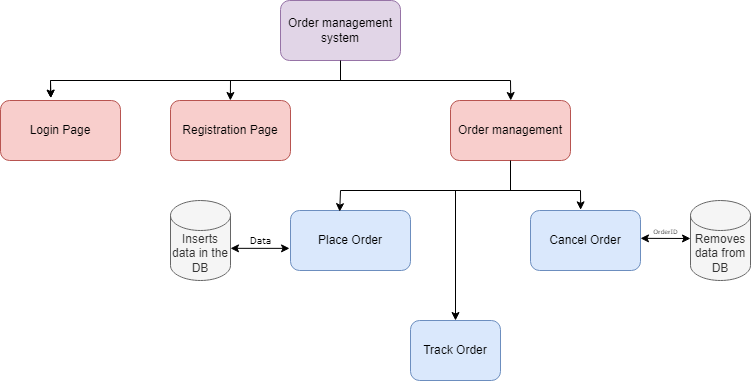

The diagram above was exported from draw.io. Its source (the exported page's mxGraphModel, read from the mxfile embedded in the PNG):
<mxGraphModel dx="1497" dy="750" grid="1" gridSize="10" guides="1" tooltips="1" connect="1" arrows="1" fold="1" page="1" pageScale="1" pageWidth="850" pageHeight="1100" math="0" shadow="0">
  <root>
    <mxCell id="0" />
    <mxCell id="1" parent="0" />
    <mxCell id="8C5ztBGqezOy5Ehe4bH9-1" value="Order management system" style="rounded=1;whiteSpace=wrap;html=1;fillColor=#e1d5e7;strokeColor=#9673a6;" vertex="1" parent="1">
      <mxGeometry x="350" y="40" width="120" height="60" as="geometry" />
    </mxCell>
    <mxCell id="8C5ztBGqezOy5Ehe4bH9-4" value="Login Page" style="rounded=1;whiteSpace=wrap;html=1;fillColor=#f8cecc;strokeColor=#b85450;" vertex="1" parent="1">
      <mxGeometry x="70" y="140" width="120" height="60" as="geometry" />
    </mxCell>
    <mxCell id="8C5ztBGqezOy5Ehe4bH9-5" value="Registration Page" style="rounded=1;whiteSpace=wrap;html=1;fillColor=#f8cecc;strokeColor=#b85450;" vertex="1" parent="1">
      <mxGeometry x="240" y="140" width="120" height="60" as="geometry" />
    </mxCell>
    <mxCell id="8C5ztBGqezOy5Ehe4bH9-6" value="Order management" style="rounded=1;whiteSpace=wrap;html=1;fillColor=#f8cecc;strokeColor=#b85450;" vertex="1" parent="1">
      <mxGeometry x="520" y="140" width="120" height="60" as="geometry" />
    </mxCell>
    <mxCell id="8C5ztBGqezOy5Ehe4bH9-7" value="Place Order" style="rounded=1;whiteSpace=wrap;html=1;fillColor=#dae8fc;strokeColor=#6c8ebf;" vertex="1" parent="1">
      <mxGeometry x="360" y="250" width="120" height="60" as="geometry" />
    </mxCell>
    <mxCell id="8C5ztBGqezOy5Ehe4bH9-8" value="Track Order" style="rounded=1;whiteSpace=wrap;html=1;fillColor=#dae8fc;strokeColor=#6c8ebf;" vertex="1" parent="1">
      <mxGeometry x="480" y="360" width="90" height="60" as="geometry" />
    </mxCell>
    <mxCell id="8C5ztBGqezOy5Ehe4bH9-10" value="Cancel Order" style="rounded=1;whiteSpace=wrap;html=1;fillColor=#dae8fc;strokeColor=#6c8ebf;" vertex="1" parent="1">
      <mxGeometry x="600" y="250" width="110" height="60" as="geometry" />
    </mxCell>
    <mxCell id="8C5ztBGqezOy5Ehe4bH9-11" value="Inserts data in the DB" style="shape=cylinder3;whiteSpace=wrap;html=1;boundedLbl=1;backgroundOutline=1;size=15;fillColor=#f5f5f5;fontColor=#333333;strokeColor=#666666;" vertex="1" parent="1">
      <mxGeometry x="240" y="240" width="60" height="80" as="geometry" />
    </mxCell>
    <mxCell id="8C5ztBGqezOy5Ehe4bH9-12" value="Removes data from DB" style="shape=cylinder3;whiteSpace=wrap;html=1;boundedLbl=1;backgroundOutline=1;size=15;fillColor=#f5f5f5;fontColor=#333333;strokeColor=#666666;" vertex="1" parent="1">
      <mxGeometry x="760" y="240" width="60" height="80" as="geometry" />
    </mxCell>
    <mxCell id="8C5ztBGqezOy5Ehe4bH9-13" value="" style="endArrow=none;html=1;rounded=0;" edge="1" parent="1">
      <mxGeometry width="50" height="50" relative="1" as="geometry">
        <mxPoint x="120" y="120" as="sourcePoint" />
        <mxPoint x="580" y="120" as="targetPoint" />
      </mxGeometry>
    </mxCell>
    <mxCell id="8C5ztBGqezOy5Ehe4bH9-15" value="" style="endArrow=classic;html=1;rounded=0;entryX=0.419;entryY=-0.039;entryDx=0;entryDy=0;entryPerimeter=0;" edge="1" parent="1" target="8C5ztBGqezOy5Ehe4bH9-4">
      <mxGeometry width="50" height="50" relative="1" as="geometry">
        <mxPoint x="120" y="120" as="sourcePoint" />
        <mxPoint x="500" y="200" as="targetPoint" />
      </mxGeometry>
    </mxCell>
    <mxCell id="8C5ztBGqezOy5Ehe4bH9-16" value="" style="endArrow=classic;html=1;rounded=0;entryX=0.419;entryY=-0.039;entryDx=0;entryDy=0;entryPerimeter=0;" edge="1" parent="1">
      <mxGeometry width="50" height="50" relative="1" as="geometry">
        <mxPoint x="300" y="120" as="sourcePoint" />
        <mxPoint x="299.86000000000007" y="140.00000000000009" as="targetPoint" />
      </mxGeometry>
    </mxCell>
    <mxCell id="8C5ztBGqezOy5Ehe4bH9-17" value="" style="endArrow=classic;html=1;rounded=0;entryX=0.419;entryY=-0.039;entryDx=0;entryDy=0;entryPerimeter=0;" edge="1" parent="1">
      <mxGeometry width="50" height="50" relative="1" as="geometry">
        <mxPoint x="120" y="120" as="sourcePoint" />
        <mxPoint x="120.28000000000009" y="137.66000000000008" as="targetPoint" />
      </mxGeometry>
    </mxCell>
    <mxCell id="8C5ztBGqezOy5Ehe4bH9-18" value="" style="endArrow=classic;html=1;rounded=0;entryX=0.419;entryY=-0.039;entryDx=0;entryDy=0;entryPerimeter=0;" edge="1" parent="1">
      <mxGeometry width="50" height="50" relative="1" as="geometry">
        <mxPoint x="580" y="120" as="sourcePoint" />
        <mxPoint x="580.2800000000001" y="140.00000000000009" as="targetPoint" />
      </mxGeometry>
    </mxCell>
    <mxCell id="8C5ztBGqezOy5Ehe4bH9-19" value="" style="endArrow=none;html=1;rounded=0;entryX=0.5;entryY=1;entryDx=0;entryDy=0;" edge="1" parent="1" target="8C5ztBGqezOy5Ehe4bH9-1">
      <mxGeometry width="50" height="50" relative="1" as="geometry">
        <mxPoint x="410" y="120" as="sourcePoint" />
        <mxPoint x="500" y="200" as="targetPoint" />
      </mxGeometry>
    </mxCell>
    <mxCell id="8C5ztBGqezOy5Ehe4bH9-23" value="" style="endArrow=classic;startArrow=classic;html=1;rounded=0;entryX=-0.008;entryY=0.631;entryDx=0;entryDy=0;entryPerimeter=0;exitX=1;exitY=0.598;exitDx=0;exitDy=0;exitPerimeter=0;" edge="1" parent="1" source="8C5ztBGqezOy5Ehe4bH9-11" target="8C5ztBGqezOy5Ehe4bH9-7">
      <mxGeometry width="50" height="50" relative="1" as="geometry">
        <mxPoint x="303" y="288" as="sourcePoint" />
        <mxPoint x="470" y="310" as="targetPoint" />
      </mxGeometry>
    </mxCell>
    <mxCell id="8C5ztBGqezOy5Ehe4bH9-24" value="&lt;font style=&quot;font-size: 9px&quot; face=&quot;Verdana&quot;&gt;Data&lt;/font&gt;" style="text;html=1;align=center;verticalAlign=middle;resizable=0;points=[];autosize=1;strokeColor=none;fillColor=none;" vertex="1" parent="1">
      <mxGeometry x="310" y="270" width="40" height="20" as="geometry" />
    </mxCell>
    <mxCell id="8C5ztBGqezOy5Ehe4bH9-25" value="" style="endArrow=classic;startArrow=classic;html=1;rounded=0;exitX=1;exitY=0.598;exitDx=0;exitDy=0;exitPerimeter=0;" edge="1" parent="1">
      <mxGeometry width="50" height="50" relative="1" as="geometry">
        <mxPoint x="710" y="277.84" as="sourcePoint" />
        <mxPoint x="760" y="278" as="targetPoint" />
      </mxGeometry>
    </mxCell>
    <mxCell id="8C5ztBGqezOy5Ehe4bH9-26" value="&lt;font style=&quot;font-size: 6px&quot; face=&quot;Verdana&quot;&gt;OrderID&lt;/font&gt;" style="text;html=1;align=center;verticalAlign=middle;resizable=0;points=[];autosize=1;strokeColor=none;fillColor=none;" vertex="1" parent="1">
      <mxGeometry x="715" y="260" width="40" height="20" as="geometry" />
    </mxCell>
    <mxCell id="8C5ztBGqezOy5Ehe4bH9-28" value="" style="endArrow=none;html=1;rounded=0;fontFamily=Verdana;fontSize=6;" edge="1" parent="1">
      <mxGeometry width="50" height="50" relative="1" as="geometry">
        <mxPoint x="410" y="230" as="sourcePoint" />
        <mxPoint x="650" y="230" as="targetPoint" />
      </mxGeometry>
    </mxCell>
    <mxCell id="8C5ztBGqezOy5Ehe4bH9-29" value="" style="endArrow=none;html=1;rounded=0;fontFamily=Verdana;fontSize=6;entryX=0.5;entryY=1;entryDx=0;entryDy=0;" edge="1" parent="1" target="8C5ztBGqezOy5Ehe4bH9-6">
      <mxGeometry width="50" height="50" relative="1" as="geometry">
        <mxPoint x="580" y="230" as="sourcePoint" />
        <mxPoint x="600" y="240" as="targetPoint" />
      </mxGeometry>
    </mxCell>
    <mxCell id="8C5ztBGqezOy5Ehe4bH9-30" value="" style="endArrow=classic;html=1;rounded=0;fontFamily=Verdana;fontSize=6;entryX=0.41;entryY=0.019;entryDx=0;entryDy=0;entryPerimeter=0;" edge="1" parent="1" target="8C5ztBGqezOy5Ehe4bH9-7">
      <mxGeometry width="50" height="50" relative="1" as="geometry">
        <mxPoint x="410" y="230" as="sourcePoint" />
        <mxPoint x="600" y="240" as="targetPoint" />
      </mxGeometry>
    </mxCell>
    <mxCell id="8C5ztBGqezOy5Ehe4bH9-31" value="" style="endArrow=classic;html=1;rounded=0;fontFamily=Verdana;fontSize=6;entryX=0.456;entryY=-0.011;entryDx=0;entryDy=0;entryPerimeter=0;" edge="1" parent="1" target="8C5ztBGqezOy5Ehe4bH9-10">
      <mxGeometry width="50" height="50" relative="1" as="geometry">
        <mxPoint x="650" y="230" as="sourcePoint" />
        <mxPoint x="600" y="240" as="targetPoint" />
        <Array as="points" />
      </mxGeometry>
    </mxCell>
    <mxCell id="8C5ztBGqezOy5Ehe4bH9-32" value="" style="endArrow=classic;html=1;rounded=0;fontFamily=Verdana;fontSize=6;entryX=0.5;entryY=0;entryDx=0;entryDy=0;" edge="1" parent="1" target="8C5ztBGqezOy5Ehe4bH9-8">
      <mxGeometry width="50" height="50" relative="1" as="geometry">
        <mxPoint x="525" y="230" as="sourcePoint" />
        <mxPoint x="750" y="200" as="targetPoint" />
      </mxGeometry>
    </mxCell>
  </root>
</mxGraphModel>